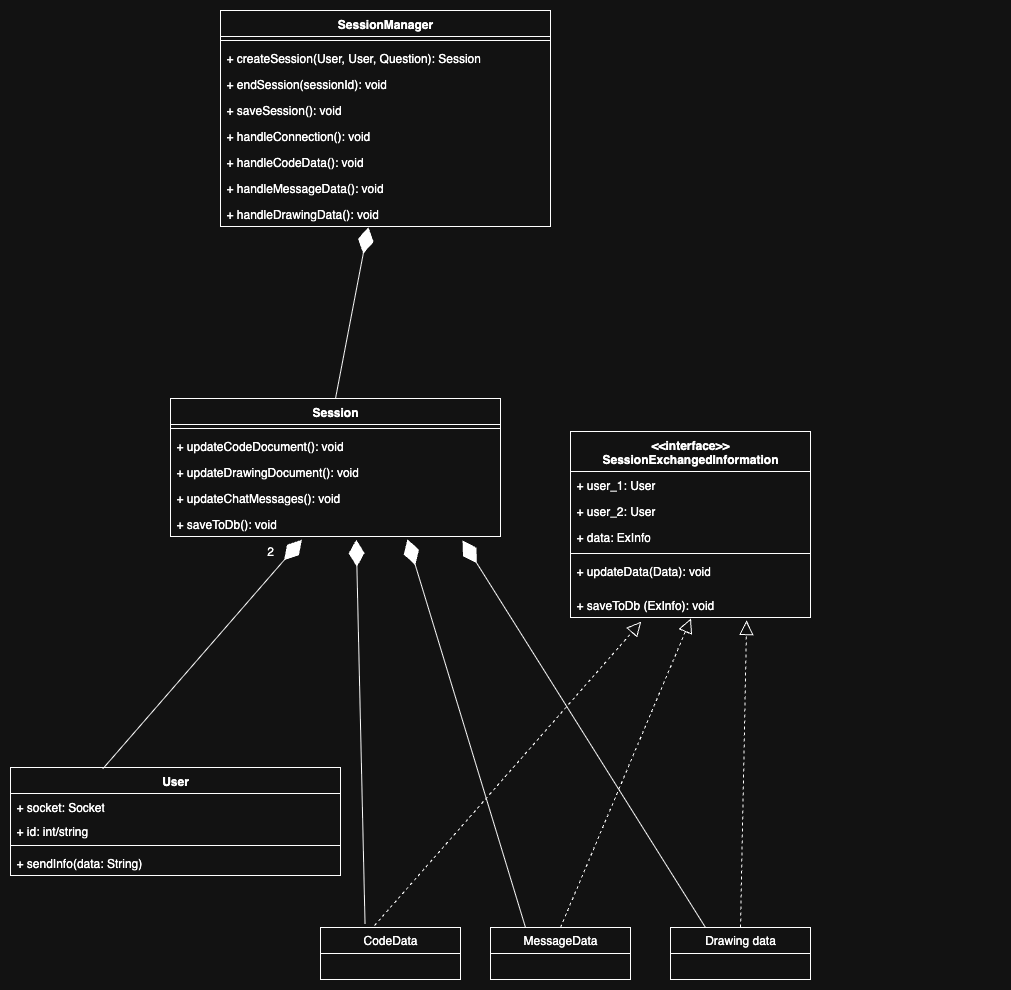

The diagram above was exported from draw.io. Its source (the exported page's mxGraphModel, read from the mxfile embedded in the PNG):
<mxGraphModel dx="1747" dy="3878" grid="1" gridSize="10" guides="1" tooltips="1" connect="1" arrows="1" fold="1" page="1" pageScale="1" pageWidth="827" pageHeight="1169" math="0" shadow="0">
  <root>
    <mxCell id="0" />
    <mxCell id="1" parent="0" />
    <mxCell id="MCZeZ3WuZbn9Ggnw7rm--95" value="" style="group" vertex="1" connectable="0" parent="1">
      <mxGeometry x="600" y="550" width="540" height="362" as="geometry" />
    </mxCell>
    <mxCell id="MCZeZ3WuZbn9Ggnw7rm--14" value="MessageData" style="swimlane;fontStyle=0;childLayout=stackLayout;horizontal=1;startSize=26;fillColor=none;horizontalStack=0;resizeParent=1;resizeParentMax=0;resizeLast=0;collapsible=1;marginBottom=0;whiteSpace=wrap;html=1;" vertex="1" parent="MCZeZ3WuZbn9Ggnw7rm--95">
      <mxGeometry x="30" y="310" width="140" height="52" as="geometry" />
    </mxCell>
    <mxCell id="MCZeZ3WuZbn9Ggnw7rm--15" value="Drawing data" style="swimlane;fontStyle=0;childLayout=stackLayout;horizontal=1;startSize=26;horizontalStack=0;resizeParent=1;resizeParentMax=0;resizeLast=0;collapsible=1;marginBottom=0;whiteSpace=wrap;html=1;" vertex="1" parent="MCZeZ3WuZbn9Ggnw7rm--95">
      <mxGeometry x="210" y="310" width="140" height="52" as="geometry" />
    </mxCell>
    <mxCell id="MCZeZ3WuZbn9Ggnw7rm--96" value="" style="group" vertex="1" connectable="0" parent="1">
      <mxGeometry x="230" y="-57" width="460" height="858" as="geometry" />
    </mxCell>
    <mxCell id="MCZeZ3WuZbn9Ggnw7rm--23" value="Session" style="swimlane;fontStyle=1;align=center;verticalAlign=top;childLayout=stackLayout;horizontal=1;startSize=26;horizontalStack=0;resizeParent=1;resizeParentMax=0;resizeLast=0;collapsible=1;marginBottom=0;whiteSpace=wrap;html=1;" vertex="1" parent="MCZeZ3WuZbn9Ggnw7rm--96">
      <mxGeometry x="80" y="388" width="330" height="138" as="geometry" />
    </mxCell>
    <mxCell id="MCZeZ3WuZbn9Ggnw7rm--25" value="" style="line;strokeWidth=1;fillColor=none;align=left;verticalAlign=middle;spacingTop=-1;spacingLeft=3;spacingRight=3;rotatable=0;labelPosition=right;points=[];portConstraint=eastwest;strokeColor=inherit;" vertex="1" parent="MCZeZ3WuZbn9Ggnw7rm--23">
      <mxGeometry y="26" width="330" height="8" as="geometry" />
    </mxCell>
    <mxCell id="MCZeZ3WuZbn9Ggnw7rm--50" value="+ updateCodeDocument(): void" style="text;strokeColor=none;fillColor=none;align=left;verticalAlign=top;spacingLeft=4;spacingRight=4;overflow=hidden;rotatable=0;points=[[0,0.5],[1,0.5]];portConstraint=eastwest;whiteSpace=wrap;html=1;" vertex="1" parent="MCZeZ3WuZbn9Ggnw7rm--23">
      <mxGeometry y="34" width="330" height="26" as="geometry" />
    </mxCell>
    <mxCell id="MCZeZ3WuZbn9Ggnw7rm--49" value="+ updateDrawingDocument(): void" style="text;strokeColor=none;fillColor=none;align=left;verticalAlign=top;spacingLeft=4;spacingRight=4;overflow=hidden;rotatable=0;points=[[0,0.5],[1,0.5]];portConstraint=eastwest;whiteSpace=wrap;html=1;" vertex="1" parent="MCZeZ3WuZbn9Ggnw7rm--23">
      <mxGeometry y="60" width="330" height="26" as="geometry" />
    </mxCell>
    <mxCell id="MCZeZ3WuZbn9Ggnw7rm--51" value="+ updateChatMessages(): void" style="text;strokeColor=none;fillColor=none;align=left;verticalAlign=top;spacingLeft=4;spacingRight=4;overflow=hidden;rotatable=0;points=[[0,0.5],[1,0.5]];portConstraint=eastwest;whiteSpace=wrap;html=1;" vertex="1" parent="MCZeZ3WuZbn9Ggnw7rm--23">
      <mxGeometry y="86" width="330" height="26" as="geometry" />
    </mxCell>
    <mxCell id="MCZeZ3WuZbn9Ggnw7rm--26" value="+ saveToDb(): void" style="text;strokeColor=none;fillColor=none;align=left;verticalAlign=top;spacingLeft=4;spacingRight=4;overflow=hidden;rotatable=0;points=[[0,0.5],[1,0.5]];portConstraint=eastwest;whiteSpace=wrap;html=1;" vertex="1" parent="MCZeZ3WuZbn9Ggnw7rm--23">
      <mxGeometry y="112" width="330" height="26" as="geometry" />
    </mxCell>
    <mxCell id="MCZeZ3WuZbn9Ggnw7rm--29" value="SessionManager" style="swimlane;fontStyle=1;align=center;verticalAlign=top;childLayout=stackLayout;horizontal=1;startSize=26;horizontalStack=0;resizeParent=1;resizeParentMax=0;resizeLast=0;collapsible=1;marginBottom=0;whiteSpace=wrap;html=1;" vertex="1" parent="MCZeZ3WuZbn9Ggnw7rm--96">
      <mxGeometry x="130" width="330" height="216" as="geometry" />
    </mxCell>
    <mxCell id="MCZeZ3WuZbn9Ggnw7rm--33" value="" style="line;strokeWidth=1;fillColor=none;align=left;verticalAlign=middle;spacingTop=-1;spacingLeft=3;spacingRight=3;rotatable=0;labelPosition=right;points=[];portConstraint=eastwest;strokeColor=inherit;" vertex="1" parent="MCZeZ3WuZbn9Ggnw7rm--29">
      <mxGeometry y="26" width="330" height="8" as="geometry" />
    </mxCell>
    <mxCell id="MCZeZ3WuZbn9Ggnw7rm--35" value="+ createSession(User, User, Question): Session" style="text;strokeColor=none;fillColor=none;align=left;verticalAlign=top;spacingLeft=4;spacingRight=4;overflow=hidden;rotatable=0;points=[[0,0.5],[1,0.5]];portConstraint=eastwest;whiteSpace=wrap;html=1;" vertex="1" parent="MCZeZ3WuZbn9Ggnw7rm--29">
      <mxGeometry y="34" width="330" height="26" as="geometry" />
    </mxCell>
    <mxCell id="MCZeZ3WuZbn9Ggnw7rm--36" value="+ endSession(sessionId): void" style="text;strokeColor=none;fillColor=none;align=left;verticalAlign=top;spacingLeft=4;spacingRight=4;overflow=hidden;rotatable=0;points=[[0,0.5],[1,0.5]];portConstraint=eastwest;whiteSpace=wrap;html=1;" vertex="1" parent="MCZeZ3WuZbn9Ggnw7rm--29">
      <mxGeometry y="60" width="330" height="26" as="geometry" />
    </mxCell>
    <mxCell id="MCZeZ3WuZbn9Ggnw7rm--46" value="+ saveSession(): void" style="text;strokeColor=none;fillColor=none;align=left;verticalAlign=top;spacingLeft=4;spacingRight=4;overflow=hidden;rotatable=0;points=[[0,0.5],[1,0.5]];portConstraint=eastwest;whiteSpace=wrap;html=1;" vertex="1" parent="MCZeZ3WuZbn9Ggnw7rm--29">
      <mxGeometry y="86" width="330" height="26" as="geometry" />
    </mxCell>
    <mxCell id="MCZeZ3WuZbn9Ggnw7rm--45" value="+ handleConnection(): void" style="text;strokeColor=none;fillColor=none;align=left;verticalAlign=top;spacingLeft=4;spacingRight=4;overflow=hidden;rotatable=0;points=[[0,0.5],[1,0.5]];portConstraint=eastwest;whiteSpace=wrap;html=1;" vertex="1" parent="MCZeZ3WuZbn9Ggnw7rm--29">
      <mxGeometry y="112" width="330" height="26" as="geometry" />
    </mxCell>
    <mxCell id="MCZeZ3WuZbn9Ggnw7rm--47" value="+ handleCodeData(): void" style="text;strokeColor=none;fillColor=none;align=left;verticalAlign=top;spacingLeft=4;spacingRight=4;overflow=hidden;rotatable=0;points=[[0,0.5],[1,0.5]];portConstraint=eastwest;whiteSpace=wrap;html=1;" vertex="1" parent="MCZeZ3WuZbn9Ggnw7rm--29">
      <mxGeometry y="138" width="330" height="26" as="geometry" />
    </mxCell>
    <mxCell id="MCZeZ3WuZbn9Ggnw7rm--48" value="+ handleMessageData(): void" style="text;strokeColor=none;fillColor=none;align=left;verticalAlign=top;spacingLeft=4;spacingRight=4;overflow=hidden;rotatable=0;points=[[0,0.5],[1,0.5]];portConstraint=eastwest;whiteSpace=wrap;html=1;" vertex="1" parent="MCZeZ3WuZbn9Ggnw7rm--29">
      <mxGeometry y="164" width="330" height="26" as="geometry" />
    </mxCell>
    <mxCell id="MCZeZ3WuZbn9Ggnw7rm--34" value="+ handleDrawingData(): void" style="text;strokeColor=none;fillColor=none;align=left;verticalAlign=top;spacingLeft=4;spacingRight=4;overflow=hidden;rotatable=0;points=[[0,0.5],[1,0.5]];portConstraint=eastwest;whiteSpace=wrap;html=1;" vertex="1" parent="MCZeZ3WuZbn9Ggnw7rm--29">
      <mxGeometry y="190" width="330" height="26" as="geometry" />
    </mxCell>
    <mxCell id="MCZeZ3WuZbn9Ggnw7rm--38" value="User" style="swimlane;fontStyle=1;align=center;verticalAlign=top;childLayout=stackLayout;horizontal=1;startSize=26;horizontalStack=0;resizeParent=1;resizeParentMax=0;resizeLast=0;collapsible=1;marginBottom=0;whiteSpace=wrap;html=1;" vertex="1" parent="MCZeZ3WuZbn9Ggnw7rm--96">
      <mxGeometry x="-80" y="757" width="330" height="108" as="geometry" />
    </mxCell>
    <mxCell id="MCZeZ3WuZbn9Ggnw7rm--44" value="+ socket: Socket" style="text;strokeColor=none;fillColor=none;align=left;verticalAlign=top;spacingLeft=4;spacingRight=4;overflow=hidden;rotatable=0;points=[[0,0.5],[1,0.5]];portConstraint=eastwest;whiteSpace=wrap;html=1;" vertex="1" parent="MCZeZ3WuZbn9Ggnw7rm--38">
      <mxGeometry y="26" width="330" height="24" as="geometry" />
    </mxCell>
    <mxCell id="MCZeZ3WuZbn9Ggnw7rm--39" value="+ id: int/string" style="text;strokeColor=none;fillColor=none;align=left;verticalAlign=top;spacingLeft=4;spacingRight=4;overflow=hidden;rotatable=0;points=[[0,0.5],[1,0.5]];portConstraint=eastwest;whiteSpace=wrap;html=1;" vertex="1" parent="MCZeZ3WuZbn9Ggnw7rm--38">
      <mxGeometry y="50" width="330" height="24" as="geometry" />
    </mxCell>
    <mxCell id="MCZeZ3WuZbn9Ggnw7rm--40" value="" style="line;strokeWidth=1;fillColor=none;align=left;verticalAlign=middle;spacingTop=-1;spacingLeft=3;spacingRight=3;rotatable=0;labelPosition=right;points=[];portConstraint=eastwest;strokeColor=inherit;" vertex="1" parent="MCZeZ3WuZbn9Ggnw7rm--38">
      <mxGeometry y="74" width="330" height="8" as="geometry" />
    </mxCell>
    <mxCell id="MCZeZ3WuZbn9Ggnw7rm--41" value="+ sendInfo(data: String)" style="text;strokeColor=none;fillColor=none;align=left;verticalAlign=top;spacingLeft=4;spacingRight=4;overflow=hidden;rotatable=0;points=[[0,0.5],[1,0.5]];portConstraint=eastwest;whiteSpace=wrap;html=1;" vertex="1" parent="MCZeZ3WuZbn9Ggnw7rm--38">
      <mxGeometry y="82" width="330" height="26" as="geometry" />
    </mxCell>
    <mxCell id="MCZeZ3WuZbn9Ggnw7rm--92" value="" style="endArrow=diamondThin;endFill=1;endSize=24;html=1;rounded=0;entryX=0.448;entryY=1.024;entryDx=0;entryDy=0;entryPerimeter=0;exitX=0.5;exitY=0;exitDx=0;exitDy=0;" edge="1" parent="MCZeZ3WuZbn9Ggnw7rm--96" source="MCZeZ3WuZbn9Ggnw7rm--23" target="MCZeZ3WuZbn9Ggnw7rm--34">
      <mxGeometry width="160" relative="1" as="geometry">
        <mxPoint x="120" y="460" as="sourcePoint" />
        <mxPoint x="280" y="460" as="targetPoint" />
      </mxGeometry>
    </mxCell>
    <mxCell id="MCZeZ3WuZbn9Ggnw7rm--94" value="" style="endArrow=diamondThin;endFill=1;endSize=24;html=1;rounded=0;entryX=0.398;entryY=1.126;entryDx=0;entryDy=0;entryPerimeter=0;exitX=0.28;exitY=0.011;exitDx=0;exitDy=0;exitPerimeter=0;" edge="1" parent="MCZeZ3WuZbn9Ggnw7rm--96" source="MCZeZ3WuZbn9Ggnw7rm--38" target="MCZeZ3WuZbn9Ggnw7rm--26">
      <mxGeometry width="160" relative="1" as="geometry">
        <mxPoint x="170" y="797" as="sourcePoint" />
        <mxPoint x="203" y="650" as="targetPoint" />
      </mxGeometry>
    </mxCell>
    <mxCell id="MCZeZ3WuZbn9Ggnw7rm--100" value="2" style="text;html=1;align=center;verticalAlign=middle;whiteSpace=wrap;rounded=0;" vertex="1" parent="MCZeZ3WuZbn9Ggnw7rm--96">
      <mxGeometry x="150" y="526" width="60" height="30" as="geometry" />
    </mxCell>
    <mxCell id="MCZeZ3WuZbn9Ggnw7rm--101" value="" style="endArrow=diamondThin;endFill=1;endSize=24;html=1;rounded=0;entryX=0.563;entryY=1.125;entryDx=0;entryDy=0;entryPerimeter=0;exitX=0.318;exitY=-0.077;exitDx=0;exitDy=0;exitPerimeter=0;" edge="1" parent="1" source="MCZeZ3WuZbn9Ggnw7rm--10" target="MCZeZ3WuZbn9Ggnw7rm--26">
      <mxGeometry width="160" relative="1" as="geometry">
        <mxPoint x="720" y="778" as="sourcePoint" />
        <mxPoint x="839" y="640" as="targetPoint" />
      </mxGeometry>
    </mxCell>
    <mxCell id="MCZeZ3WuZbn9Ggnw7rm--102" value="" style="endArrow=diamondThin;endFill=1;endSize=24;html=1;rounded=0;exitX=0.25;exitY=0;exitDx=0;exitDy=0;entryX=0.718;entryY=1.106;entryDx=0;entryDy=0;entryPerimeter=0;" edge="1" parent="1" source="MCZeZ3WuZbn9Ggnw7rm--14" target="MCZeZ3WuZbn9Ggnw7rm--26">
      <mxGeometry width="160" relative="1" as="geometry">
        <mxPoint x="990" y="750" as="sourcePoint" />
        <mxPoint x="630" y="548" as="targetPoint" />
      </mxGeometry>
    </mxCell>
    <mxCell id="MCZeZ3WuZbn9Ggnw7rm--10" value="CodeData" style="swimlane;fontStyle=0;childLayout=stackLayout;horizontal=1;startSize=26;fillColor=none;horizontalStack=0;resizeParent=1;resizeParentMax=0;resizeLast=0;collapsible=1;marginBottom=0;whiteSpace=wrap;html=1;" vertex="1" parent="1">
      <mxGeometry x="460" y="860" width="140" height="52" as="geometry" />
    </mxCell>
    <mxCell id="MCZeZ3WuZbn9Ggnw7rm--89" value="" style="endArrow=block;dashed=1;endFill=0;endSize=12;html=1;rounded=0;exitX=0.386;exitY=-0.038;exitDx=0;exitDy=0;exitPerimeter=0;entryX=0.295;entryY=1.158;entryDx=0;entryDy=0;entryPerimeter=0;" edge="1" parent="1" source="MCZeZ3WuZbn9Ggnw7rm--10" target="MCZeZ3WuZbn9Ggnw7rm--8">
      <mxGeometry width="160" relative="1" as="geometry">
        <mxPoint x="824" y="666" as="sourcePoint" />
        <mxPoint x="984" y="666" as="targetPoint" />
      </mxGeometry>
    </mxCell>
    <mxCell id="MCZeZ3WuZbn9Ggnw7rm--1" value="&lt;div&gt;&amp;lt;&amp;lt;interface&amp;gt;&amp;gt;&lt;/div&gt;SessionExchangedInformation" style="swimlane;fontStyle=1;align=center;verticalAlign=top;childLayout=stackLayout;horizontal=1;startSize=40;horizontalStack=0;resizeParent=1;resizeParentMax=0;resizeLast=0;collapsible=1;marginBottom=0;whiteSpace=wrap;html=1;" vertex="1" parent="1">
      <mxGeometry x="710" y="364" width="240" height="186" as="geometry" />
    </mxCell>
    <mxCell id="MCZeZ3WuZbn9Ggnw7rm--6" value="+ user_1: User" style="text;strokeColor=none;fillColor=none;align=left;verticalAlign=top;spacingLeft=4;spacingRight=4;overflow=hidden;rotatable=0;points=[[0,0.5],[1,0.5]];portConstraint=eastwest;whiteSpace=wrap;html=1;" vertex="1" parent="MCZeZ3WuZbn9Ggnw7rm--1">
      <mxGeometry y="40" width="240" height="26" as="geometry" />
    </mxCell>
    <mxCell id="MCZeZ3WuZbn9Ggnw7rm--7" value="+ user_2: User&lt;div&gt;&lt;br&gt;&lt;/div&gt;" style="text;strokeColor=none;fillColor=none;align=left;verticalAlign=top;spacingLeft=4;spacingRight=4;overflow=hidden;rotatable=0;points=[[0,0.5],[1,0.5]];portConstraint=eastwest;whiteSpace=wrap;html=1;" vertex="1" parent="MCZeZ3WuZbn9Ggnw7rm--1">
      <mxGeometry y="66" width="240" height="26" as="geometry" />
    </mxCell>
    <mxCell id="MCZeZ3WuZbn9Ggnw7rm--2" value="+ data: ExInfo&lt;div&gt;&lt;br&gt;&lt;/div&gt;&lt;div&gt;&lt;br&gt;&lt;/div&gt;" style="text;strokeColor=none;fillColor=none;align=left;verticalAlign=top;spacingLeft=4;spacingRight=4;overflow=hidden;rotatable=0;points=[[0,0.5],[1,0.5]];portConstraint=eastwest;whiteSpace=wrap;html=1;" vertex="1" parent="MCZeZ3WuZbn9Ggnw7rm--1">
      <mxGeometry y="92" width="240" height="26" as="geometry" />
    </mxCell>
    <mxCell id="MCZeZ3WuZbn9Ggnw7rm--3" value="" style="line;strokeWidth=1;fillColor=none;align=left;verticalAlign=middle;spacingTop=-1;spacingLeft=3;spacingRight=3;rotatable=0;labelPosition=right;points=[];portConstraint=eastwest;strokeColor=inherit;" vertex="1" parent="MCZeZ3WuZbn9Ggnw7rm--1">
      <mxGeometry y="118" width="240" height="8" as="geometry" />
    </mxCell>
    <mxCell id="MCZeZ3WuZbn9Ggnw7rm--9" value="+ updateData(Data&lt;span style=&quot;background-color: transparent; color: light-dark(rgb(0, 0, 0), rgb(255, 255, 255));&quot;&gt;): void&lt;/span&gt;" style="text;strokeColor=none;fillColor=none;align=left;verticalAlign=top;spacingLeft=4;spacingRight=4;overflow=hidden;rotatable=0;points=[[0,0.5],[1,0.5]];portConstraint=eastwest;whiteSpace=wrap;html=1;" vertex="1" parent="MCZeZ3WuZbn9Ggnw7rm--1">
      <mxGeometry y="126" width="240" height="34" as="geometry" />
    </mxCell>
    <mxCell id="MCZeZ3WuZbn9Ggnw7rm--8" value="+ saveToDb (ExInfo): void" style="text;strokeColor=none;fillColor=none;align=left;verticalAlign=top;spacingLeft=4;spacingRight=4;overflow=hidden;rotatable=0;points=[[0,0.5],[1,0.5]];portConstraint=eastwest;whiteSpace=wrap;html=1;" vertex="1" parent="MCZeZ3WuZbn9Ggnw7rm--1">
      <mxGeometry y="160" width="240" height="26" as="geometry" />
    </mxCell>
    <mxCell id="MCZeZ3WuZbn9Ggnw7rm--90" value="" style="endArrow=block;dashed=1;endFill=0;endSize=12;html=1;rounded=0;exitX=0.5;exitY=0;exitDx=0;exitDy=0;entryX=0.502;entryY=1.036;entryDx=0;entryDy=0;entryPerimeter=0;" edge="1" parent="1" source="MCZeZ3WuZbn9Ggnw7rm--14" target="MCZeZ3WuZbn9Ggnw7rm--8">
      <mxGeometry width="160" relative="1" as="geometry">
        <mxPoint x="880" y="938" as="sourcePoint" />
        <mxPoint x="1037" y="820" as="targetPoint" />
      </mxGeometry>
    </mxCell>
    <mxCell id="MCZeZ3WuZbn9Ggnw7rm--91" value="" style="endArrow=block;dashed=1;endFill=0;endSize=12;html=1;rounded=0;exitX=0.5;exitY=0;exitDx=0;exitDy=0;entryX=0.734;entryY=1.117;entryDx=0;entryDy=0;entryPerimeter=0;" edge="1" parent="1" source="MCZeZ3WuZbn9Ggnw7rm--15" target="MCZeZ3WuZbn9Ggnw7rm--8">
      <mxGeometry width="160" relative="1" as="geometry">
        <mxPoint x="1070" y="918" as="sourcePoint" />
        <mxPoint x="1227" y="800" as="targetPoint" />
      </mxGeometry>
    </mxCell>
    <mxCell id="MCZeZ3WuZbn9Ggnw7rm--103" value="" style="endArrow=diamondThin;endFill=1;endSize=24;html=1;rounded=0;exitX=0.25;exitY=0;exitDx=0;exitDy=0;entryX=0.885;entryY=1.154;entryDx=0;entryDy=0;entryPerimeter=0;" edge="1" parent="1" source="MCZeZ3WuZbn9Ggnw7rm--15" target="MCZeZ3WuZbn9Ggnw7rm--26">
      <mxGeometry width="160" relative="1" as="geometry">
        <mxPoint x="768" y="914" as="sourcePoint" />
        <mxPoint x="650" y="610" as="targetPoint" />
      </mxGeometry>
    </mxCell>
  </root>
</mxGraphModel>